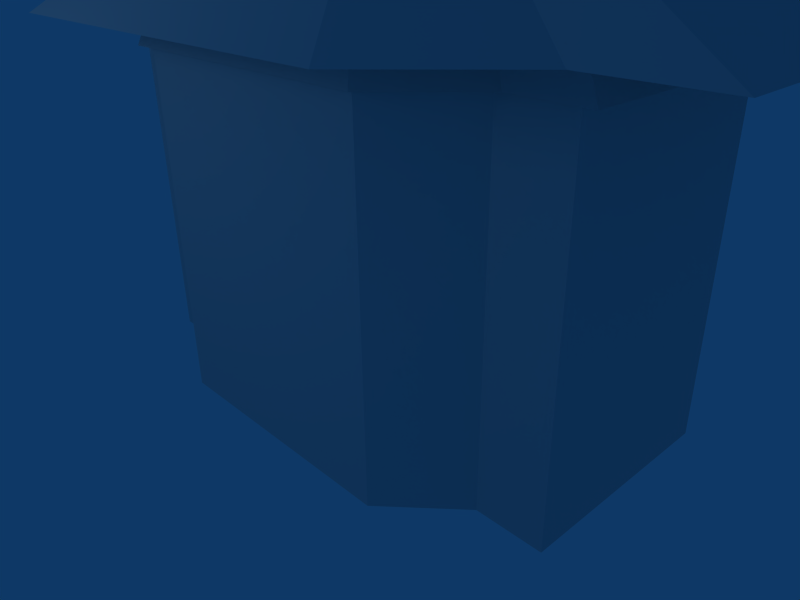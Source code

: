# Source: workshop.blend  (saved by Blender 2.49.2; exported with 4.5.12 LTS)
import bpy
from mathutils import Matrix  # noqa: F401  (used for matrix-valued properties, if any)

bpy.ops.wm.read_factory_settings(use_empty=True)
scene = bpy.context.scene
scene.name = 'Scene'

# ---- collections
col_collection_1 = bpy.data.collections.new('Collection 1'); scene.collection.children.link(col_collection_1)

# ---- materials (node trees are filled in below, after node groups)
mat_workshoptext = bpy.data.materials.new('WorkshopText')
mat_workshoptext.alpha_threshold = 0.0
mat_workshoptext.roughness = 0.5
mat_workshoptext.line_color = (0.0, 0.0, 0.0, 1.0)

# ---- material node trees

# ---- world
world_world = bpy.data.worlds.new('World'); scene.world = world_world
world_world.color = (0.05656, 0.2208, 0.4)
world_world.use_sun_shadow = False
world_world.sun_shadow_jitter_overblur = 0.0
world_world.cycles.sampling_method = 'MANUAL'
world_world.cycles.sample_map_resolution = 256

# ---- cameras
cam_camera = bpy.data.cameras.new('Camera')
cam_camera.passepartout_alpha = 0.2
cam_camera.clip_end = 100.0
cam_camera.lens = 35.0
cam_camera.ortho_scale = 7.314
cam_camera.show_passepartout = False
cam_camera.show_safe_areas = True
cam_camera.dof.focus_distance = 0.0
cam_camera.dof.aperture_fstop = 128.0

# ---- lights
light_spot = bpy.data.lights.new('Spot', 'POINT')
light_spot.transmission_factor = 0.0
light_spot.cutoff_distance = 30.0
light_spot.energy = 100.0
light_spot.shadow_buffer_clip_start = 1.001
light_spot.shadow_soft_size = 1.0
light_spot.shadow_maximum_resolution = 0.006
light_spot.use_absolute_resolution = True
light_spot.cycles.use_multiple_importance_sampling = False

# ---- meshes
me_workshop = bpy.data.meshes.new('WorkShop')
me_workshop.from_pydata([(3.811, 2.166, -1.0), (3.811, -1.0, -1.0), (-3.811, -1.0, -1.0), (-3.811, 2.166, -1.0), (3.811, 2.166, 3.942), (3.811, -1.0, 3.942), (-3.811, -1.0, 3.942), (-3.811, 2.166, 3.942), (-3.811, 2.166, 4.319), (-3.811, -1.0, 4.319), (3.811, -1.0, 4.319), (3.811, 2.166, 4.319), (5.493, 2.85, 4.323), (5.493, -1.714, 4.323), (-5.493, -1.714, 4.323), (-5.493, 2.85, 4.323), (9.314e-07, 3.168, -1.0), (2.292e-08, -1.88, -1.0), (1.272e-06, 3.168, 3.942), (-1.681e-06, -1.88, 3.942), (-1.681e-06, -1.88, 4.319), (1.272e-06, 3.168, 4.319), (1.924e-06, 4.294, 4.323), (-2.332e-06, -2.982, 4.323), (1.905, 3.168, -1.0), (-1.905, 3.168, -1.0), (1.905, -1.88, -1.0), (-1.905, -1.88, -1.0), (1.905, 3.168, 3.942), (-1.905, 3.168, 3.942), (1.905, -1.88, 3.942), (-1.905, -1.88, 3.942), (-1.905, -1.88, 4.319), (1.905, -1.88, 4.319), (-1.905, 3.168, 4.319), (1.905, 3.168, 4.319), (2.746, 4.294, 4.323), (-2.746, 4.294, 4.323), (2.746, -2.982, 4.323), (-2.746, -2.982, 4.323), (2.858, 2.166, -1.0), (0.9527, 3.168, -1.0), (-2.858, 2.166, -1.0), (-0.9527, 3.168, -1.0), (2.858, -1.0, -1.0), (0.9527, -1.88, -1.0), (-2.858, -1.0, -1.0), (-0.9527, -1.88, -1.0), (2.858, 2.166, 3.942), (0.9527, 3.168, 3.942), (-2.858, 2.166, 3.942), (-0.9527, 3.168, 3.942), (2.858, -1.0, 3.942), (0.9527, -1.88, 3.942), (-2.858, -1.0, 3.942), (-0.9527, -1.88, 3.942), (-2.858, -1.0, 4.319), (-0.9527, -1.88, 4.319), (2.858, -1.0, 4.319), (0.9527, -1.88, 4.319), (-2.858, 2.166, 4.319), (-0.9527, 3.168, 4.319), (2.858, 2.166, 4.319), (0.9527, 3.168, 4.319), (4.12, 2.85, 4.323), (1.373, 4.294, 4.323), (-4.12, 2.85, 4.323), (-1.373, 4.294, 4.323), (4.12, -1.714, 4.323), (1.373, -2.982, 4.323), (-4.12, -1.714, 4.323), (-1.373, -2.982, 4.323), (-4.021, -1.089, 3.916), (-4.021, 2.252, 3.916), (4.021, -1.089, 3.916), (4.021, 2.252, 3.916), (-1.763e-06, -2.018, 3.916), (1.353e-06, 3.309, 3.916), (-2.011, -2.018, 3.916), (2.011, -2.018, 3.916), (2.011, 3.309, 3.916), (-2.011, 3.309, 3.916), (-3.016, -1.089, 3.916), (-1.005, -2.018, 3.916), (1.005, -2.018, 3.916), (3.016, -1.089, 3.916), (3.016, 2.252, 3.916), (1.005, 3.309, 3.916), (-1.005, 3.309, 3.916), (-3.016, 2.252, 3.916), (-0.9527, -1.88, 5.182), (-2.858, -1.0, 5.182), (0.9527, -1.88, 5.182), (2.858, -1.0, 5.182), (-0.9527, 3.168, 5.182), (-2.858, 2.166, 5.182), (0.9527, 3.168, 5.182), (2.858, 2.166, 5.182), (-1.905, -1.88, 5.182), (1.905, -1.88, 5.182), (-1.905, 3.168, 5.182), (1.905, 3.168, 5.182), (-1.681e-06, -1.88, 5.182), (1.272e-06, 3.168, 5.182), (-3.811, 2.166, 5.182), (-3.811, -1.0, 5.182), (3.811, -1.0, 5.182), (3.811, 2.166, 5.182), (-1.905, -1.88, 5.858), (-1.905, 3.168, 5.858), (1.905, -1.88, 5.858), (1.905, 3.168, 5.858), (0.9527, 3.168, 5.858), (1.272e-06, 3.168, 5.858), (-0.9527, 3.168, 5.858), (0.9527, -1.88, 5.858), (-1.681e-06, -1.88, 5.858), (-0.9527, -1.88, 5.858), (-1.63, -1.515, 5.858), (-0.815, -1.515, 5.858), (-1.466e-06, -1.515, 5.858), (1.63, -1.515, 5.858), (0.815, -1.515, 5.858), (-1.63, 2.803, 5.858), (-0.815, 2.803, 5.858), (1.06e-06, 2.803, 5.858), (1.63, 2.803, 5.858), (0.815, 2.803, 5.858), (-1.63, -1.515, 5.284), (-1.63, 2.803, 5.284), (1.63, -1.515, 5.284), (1.63, 2.803, 5.284), (1.06e-06, 2.803, 5.284), (0.815, 2.803, 5.284), (-0.815, 2.803, 5.284), (0.815, -1.515, 5.284), (-1.466e-06, -1.515, 5.284), (-0.815, -1.515, 5.284)], [], [(0, 4, 5, 1), (2, 6, 7, 3), (10, 11, 12, 13), (8, 9, 14, 15), (40, 0, 1, 44), (44, 26, 24, 40), (26, 45, 41, 24), (45, 17, 16, 41), (17, 47, 43, 16), (47, 27, 25, 43), (27, 46, 42, 25), (46, 2, 3, 42), (5, 52, 44, 1), (52, 30, 26, 44), (30, 53, 45, 26), (53, 19, 17, 45), (19, 55, 47, 17), (55, 31, 27, 47), (31, 54, 46, 27), (54, 6, 2, 46), (0, 40, 48, 4), (40, 24, 28, 48), (24, 41, 49, 28), (41, 16, 18, 49), (16, 43, 51, 18), (43, 25, 29, 51), (25, 42, 50, 29), (42, 3, 7, 50), (11, 62, 64, 12), (62, 35, 36, 64), (35, 63, 65, 36), (63, 21, 22, 65), (21, 61, 67, 22), (61, 34, 37, 67), (34, 60, 66, 37), (60, 8, 15, 66), (9, 56, 70, 14), (56, 32, 39, 70), (32, 57, 71, 39), (57, 20, 23, 71), (20, 59, 69, 23), (59, 33, 38, 69), (33, 58, 68, 38), (58, 10, 13, 68), (6, 72, 73, 7), (72, 9, 8, 73), (4, 75, 74, 5), (75, 11, 10, 74), (54, 82, 72, 6), (82, 56, 9, 72), (31, 78, 82, 54), (78, 32, 56, 82), (55, 83, 78, 31), (83, 57, 32, 78), (19, 76, 83, 55), (76, 20, 57, 83), (53, 84, 76, 19), (84, 59, 20, 76), (30, 79, 84, 53), (79, 33, 59, 84), (52, 85, 79, 30), (85, 58, 33, 79), (5, 74, 85, 52), (74, 10, 58, 85), (48, 86, 75, 4), (86, 62, 11, 75), (28, 80, 86, 48), (80, 35, 62, 86), (49, 87, 80, 28), (87, 63, 35, 80), (18, 77, 87, 49), (77, 21, 63, 87), (51, 88, 77, 18), (88, 61, 21, 77), (29, 81, 88, 51), (81, 34, 61, 88), (50, 89, 81, 29), (89, 60, 34, 81), (7, 73, 89, 50), (73, 8, 60, 89), (39, 71, 90, 98), (71, 23, 102, 90), (70, 39, 98, 91), (14, 70, 91, 105), (69, 38, 99, 92), (23, 69, 92, 102), (38, 68, 93, 99), (68, 13, 106, 93), (67, 37, 100, 94), (22, 67, 94, 103), (37, 66, 95, 100), (66, 15, 104, 95), (36, 65, 96, 101), (65, 22, 103, 96), (64, 36, 101, 97), (12, 64, 97, 107), (15, 14, 105, 104), (13, 12, 107, 106), (107, 97, 93, 106), (97, 101, 99, 93), (100, 95, 91, 98), (95, 104, 105, 91), (100, 98, 108, 109), (99, 101, 111, 110), (96, 103, 113, 112), (101, 96, 112, 111), (103, 94, 114, 113), (94, 100, 109, 114), (102, 92, 115, 116), (92, 99, 110, 115), (90, 102, 116, 117), (98, 90, 117, 108), (108, 117, 119, 118), (117, 116, 120, 119), (115, 110, 121, 122), (116, 115, 122, 120), (114, 109, 123, 124), (113, 114, 124, 125), (111, 112, 127, 126), (112, 113, 125, 127), (110, 111, 126, 121), (109, 108, 118, 123), (123, 118, 128, 129), (121, 126, 131, 130), (127, 125, 132, 133), (126, 127, 133, 131), (125, 124, 134, 132), (124, 123, 129, 134), (120, 122, 135, 136), (122, 121, 130, 135), (119, 120, 136, 137), (118, 119, 137, 128), (134, 129, 128, 137), (132, 134, 137, 136), (133, 132, 136, 135), (131, 133, 135, 130)])
_uv = me_workshop.uv_layers.new(name='UVTex')
_uv.uv.foreach_set('vector', [0.8291, 0.6148, 0.8291, 0.8294, 0.6966, 0.8294, 0.6966, 0.6148, 0.6966, 0.6148, 0.6966, 0.8294, 0.8291, 0.8294, 0.8291, 0.6148, 0.6966, 0.8458, 0.8291, 0.8458, 0.8577, 0.846, 0.6667, 0.846, 0.8291, 0.8458, 0.6966, 0.8458, 0.6667, 0.846, 0.8577, 0.846, 0.8291, 0.6148, 0.8291, 0.6148, 0.6966, 0.6148, 0.6966, 0.6148, 0.6966, 0.6148, 0.6598, 0.6148, 0.871, 0.6148, 0.8291, 0.6148, 0.6598, 0.6148, 0.6598, 0.6148, 0.871, 0.6148, 0.871, 0.6148, 0.4159, 0.07234, 0.3606, 0.07234, 0.3606, 0.07234, 0.4159, 0.07234, 0.3606, 0.07234, 0.3053, 0.07234, 0.3053, 0.07234, 0.3606, 0.07234, 0.6598, 0.6148, 0.6598, 0.6148, 0.871, 0.6148, 0.871, 0.6148, 0.6598, 0.6148, 0.6966, 0.6148, 0.8291, 0.6148, 0.871, 0.6148, 0.6966, 0.6148, 0.6966, 0.6148, 0.8291, 0.6148, 0.8291, 0.6148, 0.1391, 0.3278, 0.1908, 0.3278, 0.1908, 0.08543, 0.1391, 0.08543, 0.1908, 0.3278, 0.2424, 0.3278, 0.2424, 0.08543, 0.1908, 0.08543, 0.2424, 0.3278, 0.294, 0.3278, 0.294, 0.08543, 0.2424, 0.08543, 0.294, 0.3278, 0.3457, 0.3278, 0.3457, 0.08543, 0.294, 0.08543, 0.3457, 0.3278, 0.3973, 0.3278, 0.3973, 0.08543, 0.3457, 0.08543, 0.3973, 0.3278, 0.4489, 0.3278, 0.4489, 0.08543, 0.3973, 0.08543, 0.4489, 0.3278, 0.5006, 0.3278, 0.5006, 0.08543, 0.4489, 0.08543, 0.5006, 0.3278, 0.5522, 0.3278, 0.5522, 0.08543, 0.5006, 0.08543, 0.1391, 0.08543, 0.1908, 0.08543, 0.1908, 0.3278, 0.1391, 0.3278, 0.1908, 0.08543, 0.2424, 0.08543, 0.2424, 0.3278, 0.1908, 0.3278, 0.2424, 0.08543, 0.294, 0.08543, 0.294, 0.3278, 0.2424, 0.3278, 0.294, 0.08543, 0.3457, 0.08543, 0.3457, 0.3278, 0.294, 0.3278, 0.3457, 0.08543, 0.3973, 0.08543, 0.3973, 0.3278, 0.3457, 0.3278, 0.3973, 0.08543, 0.4489, 0.08543, 0.4489, 0.3278, 0.3973, 0.3278, 0.4489, 0.08543, 0.5006, 0.08543, 0.5006, 0.3278, 0.4489, 0.3278, 0.5006, 0.08543, 0.5522, 0.08543, 0.5522, 0.3278, 0.5006, 0.3278, 0.8291, 0.8458, 0.8291, 0.8458, 0.8577, 0.846, 0.8577, 0.846, 0.8291, 0.8458, 0.871, 0.8458, 0.9181, 0.846, 0.8577, 0.846, 0.871, 0.8458, 0.871, 0.8458, 0.9181, 0.846, 0.9181, 0.846, 0.4159, 0.3517, 0.3606, 0.3517, 0.3606, 0.3519, 0.4404, 0.3519, 0.3606, 0.3517, 0.3053, 0.3517, 0.2809, 0.3519, 0.3606, 0.3519, 0.871, 0.8458, 0.871, 0.8458, 0.9181, 0.846, 0.9181, 0.846, 0.871, 0.8458, 0.8291, 0.8458, 0.8577, 0.846, 0.9181, 0.846, 0.8291, 0.8458, 0.8291, 0.8458, 0.8577, 0.846, 0.8577, 0.846, 0.6966, 0.8458, 0.6966, 0.8458, 0.6667, 0.846, 0.6667, 0.846, 0.6966, 0.8458, 0.6598, 0.8458, 0.6137, 0.846, 0.6667, 0.846, 0.6598, 0.8458, 0.6598, 0.8458, 0.6137, 0.846, 0.6137, 0.846, 0.3053, 0.3517, 0.3606, 0.3517, 0.3606, 0.3519, 0.2809, 0.3519, 0.3606, 0.3517, 0.4159, 0.3517, 0.4404, 0.3519, 0.3606, 0.3519, 0.6598, 0.8458, 0.6598, 0.8458, 0.6137, 0.846, 0.6137, 0.846, 0.6598, 0.8458, 0.6966, 0.8458, 0.6667, 0.846, 0.6137, 0.846, 0.6966, 0.8458, 0.6966, 0.8458, 0.6667, 0.846, 0.6667, 0.846, 0.6966, 0.8294, 0.6929, 0.8283, 0.8327, 0.8283, 0.8291, 0.8294, 0.6929, 0.8283, 0.6966, 0.8458, 0.8291, 0.8458, 0.8327, 0.8283, 0.8291, 0.8294, 0.8327, 0.8283, 0.6929, 0.8283, 0.6966, 0.8294, 0.8327, 0.8283, 0.8291, 0.8458, 0.6966, 0.8458, 0.6929, 0.8283, 0.6966, 0.8294, 0.6929, 0.8283, 0.6929, 0.8283, 0.6966, 0.8294, 0.5091, 0.3265, 0.5006, 0.3462, 0.5522, 0.3462, 0.5636, 0.3265, 0.6598, 0.8294, 0.654, 0.8283, 0.6929, 0.8283, 0.6966, 0.8294, 0.4546, 0.3265, 0.4489, 0.3462, 0.5006, 0.3462, 0.5091, 0.3265, 0.6598, 0.8294, 0.654, 0.8283, 0.654, 0.8283, 0.6598, 0.8294, 0.4002, 0.3265, 0.3973, 0.3462, 0.4489, 0.3462, 0.4546, 0.3265, 0.3606, 0.3319, 0.3606, 0.3305, 0.3023, 0.3305, 0.3053, 0.3319, 0.3457, 0.3265, 0.3457, 0.3462, 0.3973, 0.3462, 0.4002, 0.3265, 0.4159, 0.3319, 0.419, 0.3305, 0.3606, 0.3305, 0.3606, 0.3319, 0.2912, 0.3265, 0.294, 0.3462, 0.3457, 0.3462, 0.3457, 0.3265, 0.6598, 0.8294, 0.654, 0.8283, 0.654, 0.8283, 0.6598, 0.8294, 0.2367, 0.3265, 0.2424, 0.3462, 0.294, 0.3462, 0.2912, 0.3265, 0.6966, 0.8294, 0.6929, 0.8283, 0.654, 0.8283, 0.6598, 0.8294, 0.1822, 0.3265, 0.1908, 0.3462, 0.2424, 0.3462, 0.2367, 0.3265, 0.6966, 0.8294, 0.6929, 0.8283, 0.6929, 0.8283, 0.6966, 0.8294, 0.1277, 0.3265, 0.1391, 0.3462, 0.1908, 0.3462, 0.1822, 0.3265, 0.8291, 0.8294, 0.8327, 0.8283, 0.8327, 0.8283, 0.8291, 0.8294, 0.1822, 0.3265, 0.1908, 0.3462, 0.1391, 0.3462, 0.1277, 0.3265, 0.871, 0.8294, 0.8769, 0.8283, 0.8327, 0.8283, 0.8291, 0.8294, 0.2367, 0.3265, 0.2424, 0.3462, 0.1908, 0.3462, 0.1822, 0.3265, 0.871, 0.8294, 0.8769, 0.8283, 0.8769, 0.8283, 0.871, 0.8294, 0.2912, 0.3265, 0.294, 0.3462, 0.2424, 0.3462, 0.2367, 0.3265, 0.3606, 0.3319, 0.3606, 0.3305, 0.419, 0.3305, 0.4159, 0.3319, 0.3457, 0.3265, 0.3457, 0.3462, 0.294, 0.3462, 0.2912, 0.3265, 0.3053, 0.3319, 0.3023, 0.3305, 0.3606, 0.3305, 0.3606, 0.3319, 0.4002, 0.3265, 0.3973, 0.3462, 0.3457, 0.3462, 0.3457, 0.3265, 0.871, 0.8294, 0.8769, 0.8283, 0.8769, 0.8283, 0.871, 0.8294, 0.4546, 0.3265, 0.4489, 0.3462, 0.3973, 0.3462, 0.4002, 0.3265, 0.8291, 0.8294, 0.8327, 0.8283, 0.8769, 0.8283, 0.871, 0.8294, 0.5091, 0.3265, 0.5006, 0.3462, 0.4489, 0.3462, 0.4546, 0.3265, 0.8291, 0.8294, 0.8327, 0.8283, 0.8327, 0.8283, 0.8291, 0.8294, 0.5636, 0.3265, 0.5522, 0.3462, 0.5006, 0.3462, 0.5091, 0.3265, 0.4945, 0.3464, 0.4201, 0.3464, 0.3973, 0.3886, 0.4489, 0.3886, 0.4201, 0.3464, 0.3457, 0.3464, 0.3457, 0.3886, 0.3973, 0.3886, 0.5689, 0.3464, 0.4945, 0.3464, 0.4489, 0.3886, 0.5006, 0.3886, 0.6434, 0.3464, 0.5689, 0.3464, 0.5006, 0.3886, 0.5522, 0.3886, 0.2713, 0.3464, 0.1968, 0.3464, 0.2424, 0.3886, 0.294, 0.3886, 0.3457, 0.3464, 0.2713, 0.3464, 0.294, 0.3886, 0.3457, 0.3886, 0.1968, 0.3464, 0.1224, 0.3464, 0.1908, 0.3886, 0.2424, 0.3886, 0.1224, 0.3464, 0.04798, 0.3464, 0.1391, 0.3886, 0.1908, 0.3886, 0.4201, 0.3464, 0.4945, 0.3464, 0.4489, 0.3886, 0.3973, 0.3886, 0.3457, 0.3464, 0.4201, 0.3464, 0.3973, 0.3886, 0.3457, 0.3886, 0.4945, 0.3464, 0.5689, 0.3464, 0.5006, 0.3886, 0.4489, 0.3886, 0.5689, 0.3464, 0.6434, 0.3464, 0.5522, 0.3886, 0.5006, 0.3886, 0.1968, 0.3464, 0.2713, 0.3464, 0.294, 0.3886, 0.2424, 0.3886, 0.2713, 0.3464, 0.3457, 0.3464, 0.3457, 0.3886, 0.294, 0.3886, 0.1224, 0.3464, 0.1968, 0.3464, 0.2424, 0.3886, 0.1908, 0.3886, 0.04798, 0.3464, 0.1224, 0.3464, 0.1908, 0.3886, 0.1391, 0.3886, 0.8577, 0.846, 0.6667, 0.846, 0.6966, 0.8833, 0.8291, 0.8833, 0.6667, 0.846, 0.8577, 0.846, 0.8291, 0.8833, 0.6966, 0.8833, 0.545, 0.2554, 0.5307, 0.2554, 0.5307, 0.1549, 0.5449, 0.1549, 0.5307, 0.2554, 0.5136, 0.2872, 0.5136, 0.127, 0.5307, 0.1549, 0.173, 0.2879, 0.1578, 0.2537, 0.1578, 0.1457, 0.173, 0.1156, 0.1578, 0.2537, 0.1451, 0.2537, 0.1451, 0.1457, 0.1578, 0.1457, 0.871, 0.8833, 0.6598, 0.8833, 0.6598, 0.9126, 0.871, 0.9126, 0.6598, 0.8833, 0.871, 0.8833, 0.871, 0.9126, 0.6598, 0.9126, 0.294, 0.3886, 0.3457, 0.3886, 0.3457, 0.4217, 0.294, 0.4217, 0.2424, 0.3886, 0.294, 0.3886, 0.294, 0.4217, 0.2424, 0.4217, 0.3457, 0.3886, 0.3973, 0.3886, 0.3973, 0.4217, 0.3457, 0.4217, 0.3973, 0.3886, 0.4489, 0.3886, 0.4489, 0.4217, 0.3973, 0.4217, 0.3457, 0.3886, 0.294, 0.3886, 0.294, 0.4217, 0.3457, 0.4217, 0.294, 0.3886, 0.2424, 0.3886, 0.2424, 0.4217, 0.294, 0.4217, 0.3973, 0.3886, 0.3457, 0.3886, 0.3457, 0.4217, 0.3973, 0.4217, 0.4489, 0.3886, 0.3973, 0.3886, 0.3973, 0.4217, 0.4489, 0.4217, 0.03575, 0.6749, 0.09654, 0.6749, 0.1053, 0.6959, 0.05332, 0.6959, 0.09654, 0.6749, 0.1573, 0.6749, 0.1573, 0.6959, 0.1053, 0.6959, 0.2181, 0.6749, 0.2789, 0.6749, 0.2613, 0.6959, 0.2093, 0.6959, 0.1573, 0.6749, 0.2181, 0.6749, 0.2093, 0.6959, 0.1573, 0.6959, 0.09654, 0.9663, 0.03575, 0.9663, 0.05332, 0.9452, 0.1053, 0.9452, 0.1573, 0.9663, 0.09654, 0.9663, 0.1053, 0.9452, 0.1573, 0.9452, 0.2789, 0.9663, 0.2181, 0.9663, 0.2093, 0.9452, 0.2613, 0.9452, 0.2181, 0.9663, 0.1573, 0.9663, 0.1573, 0.9452, 0.2093, 0.9452, 0.2789, 0.6749, 0.2789, 0.9663, 0.2613, 0.9452, 0.2613, 0.6959, 0.03575, 0.9663, 0.03575, 0.6749, 0.05332, 0.6959, 0.05332, 0.9452, 0.871, 0.9126, 0.871, 0.9126, 0.6598, 0.9126, 0.6598, 0.9126, 0.871, 0.9126, 0.871, 0.9126, 0.6598, 0.9126, 0.6598, 0.9126, 0.3015, 0.4217, 0.3457, 0.4217, 0.3457, 0.3936, 0.3015, 0.3936, 0.2573, 0.4217, 0.3015, 0.4217, 0.3015, 0.3936, 0.2573, 0.3936, 0.3457, 0.4217, 0.3898, 0.4217, 0.3898, 0.3936, 0.3457, 0.3936, 0.3898, 0.4217, 0.434, 0.4217, 0.434, 0.3936, 0.3898, 0.3936, 0.3457, 0.4217, 0.3015, 0.4217, 0.3015, 0.3936, 0.3457, 0.3936, 0.3015, 0.4217, 0.2573, 0.4217, 0.2573, 0.3936, 0.3015, 0.3936, 0.3898, 0.4217, 0.3457, 0.4217, 0.3457, 0.3936, 0.3898, 0.3936, 0.434, 0.4217, 0.3898, 0.4217, 0.3898, 0.3936, 0.434, 0.3936, 0.1053, 0.9452, 0.05332, 0.9452, 0.05332, 0.6959, 0.1053, 0.6959, 0.1573, 0.9452, 0.1053, 0.9452, 0.1053, 0.6959, 0.1573, 0.6959, 0.2093, 0.9452, 0.1573, 0.9452, 0.1573, 0.6959, 0.2093, 0.6959, 0.2613, 0.9452, 0.2093, 0.9452, 0.2093, 0.6959, 0.2613, 0.6959])
me_workshop.materials.append(mat_workshoptext)
me_workshop.use_remesh_preserve_volume = False
me_workshop.use_remesh_preserve_attributes = False
me_workshop.use_mirror_vertex_groups = False
me_workshop.update()

# ---- objects
ob_workshop = bpy.data.objects.new('workshop', me_workshop)
ob_lamp = bpy.data.objects.new('Lamp', light_spot)
ob_camera = bpy.data.objects.new('Camera', cam_camera)

# ---- transforms, parenting, visibility, modifiers, constraints
ob_workshop.location = (0.0, 0.0, 0.0)
ob_workshop.lock_rotations_4d = False
ob_workshop.empty_display_type = 'ARROWS'
ob_workshop.color = (0.0, 0.0, 0.0, 1.0)
ob_workshop.lineart.crease_threshold = 0.0
ob_lamp.location = (-2.175, -7.65, 5.904)
ob_lamp.rotation_euler = (0.6503, 0.05522, 1.866)
ob_lamp.lock_rotations_4d = False
ob_lamp.empty_display_type = 'ARROWS'
ob_lamp.color = (0.0, 0.0, 0.0, 0.0)
ob_lamp.lineart.crease_threshold = 0.0
ob_camera.location = (7.481, -6.508, 5.344)
ob_camera.rotation_euler = (1.109, 0.01082, 0.8149)
ob_camera.lock_rotations_4d = False
ob_camera.empty_display_type = 'ARROWS'
ob_camera.color = (0.0, 0.0, 0.0, 0.0)
ob_camera.display_type = 'WIRE'
ob_camera.lineart.crease_threshold = 0.0

# ---- collection membership
col_collection_1.objects.link(ob_workshop)
col_collection_1.objects.link(ob_lamp)
col_collection_1.objects.link(ob_camera)

# ---- scene / render settings (as saved in the file)
scene.camera = ob_camera
scene.frame_start = 1; scene.frame_end = 250; scene.frame_set(2)
scene.render.engine = 'BLENDER_EEVEE_NEXT'
scene.render.image_settings.file_format = 'JPEG'
scene.render.image_settings.color_mode = 'RGB'
scene.render.image_settings.compression = 90
scene.render.resolution_x = 800
scene.render.resolution_y = 600
scene.render.pixel_aspect_x = 100.0
scene.render.pixel_aspect_y = 100.0
scene.render.fps = 25
scene.render.dither_intensity = 0.0
scene.render.use_compositing = False
scene.render.use_sequencer = False
scene.render.bake_margin = 2
scene.render.bake_bias = 0.0
scene.render.use_stamp_time = False
scene.render.use_stamp_date = False
scene.render.use_stamp_frame = False
scene.render.use_stamp_camera = False
scene.render.use_stamp_scene = False
scene.render.use_stamp_filename = False
scene.render.use_stamp_render_time = False
scene.render.stamp_font_size = 0
scene.cycles.use_denoising = False
scene.cycles.samples = 10
scene.cycles.sampling_pattern = 'TABULATED_SOBOL'
scene.cycles.light_sampling_threshold = 0.0
scene.cycles.use_adaptive_sampling = False
scene.cycles.use_light_tree = False
scene.cycles.blur_glossy = 0.0
scene.cycles.volume_bounces = 1
scene.cycles.pixel_filter_type = 'GAUSSIAN'
scene.cycles.sample_clamp_indirect = 0.0
scene.view_settings.view_transform = 'Raw'
bpy.context.view_layer.update()
